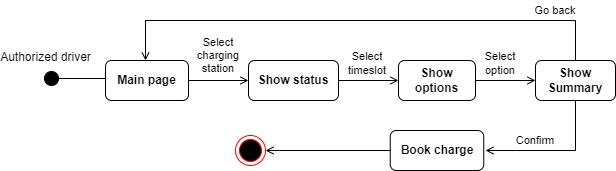

The diagram above was exported from draw.io. Its source (the exported page's mxGraphModel, read from the mxfile embedded in the PNG):
<mxGraphModel dx="1341" dy="704" grid="1" gridSize="10" guides="1" tooltips="1" connect="1" arrows="1" fold="1" page="0" pageScale="1" pageWidth="850" pageHeight="1100" math="0" shadow="0">
  <root>
    <mxCell id="0" />
    <mxCell id="1" parent="0" />
    <mxCell id="kMfmWoe47AZjLGn96diz-1" value="Authorized driver" style="html=1;verticalAlign=bottom;startArrow=circle;startFill=1;endArrow=open;startSize=6;endSize=8;rounded=0;fontSize=12;sourcePerimeterSpacing=8;targetPerimeterSpacing=8;curved=1;" parent="1" edge="1">
      <mxGeometry x="-0.9543" y="12" width="80" relative="1" as="geometry">
        <mxPoint x="-2" y="298" as="sourcePoint" />
        <mxPoint x="76" y="298" as="targetPoint" />
        <mxPoint as="offset" />
      </mxGeometry>
    </mxCell>
    <mxCell id="kMfmWoe47AZjLGn96diz-13" value="Main page" style="rounded=1;whiteSpace=wrap;html=1;fontSize=12;fontStyle=1" parent="1" vertex="1">
      <mxGeometry x="60" y="280" width="83" height="40" as="geometry" />
    </mxCell>
    <mxCell id="aDlMsYdOQwgW-BUKgHDF-1" value="" style="endArrow=open;html=1;rounded=0;fontSize=12;endFill=0;exitX=1;exitY=0.5;exitDx=0;exitDy=0;entryX=0;entryY=0.5;entryDx=0;entryDy=0;" parent="1" source="kMfmWoe47AZjLGn96diz-13" target="aDlMsYdOQwgW-BUKgHDF-2" edge="1">
      <mxGeometry width="50" height="50" relative="1" as="geometry">
        <mxPoint x="250" y="380" as="sourcePoint" />
        <mxPoint x="200" y="300" as="targetPoint" />
      </mxGeometry>
    </mxCell>
    <mxCell id="aDlMsYdOQwgW-BUKgHDF-2" value="Show status" style="rounded=1;whiteSpace=wrap;html=1;fontSize=12;fontStyle=1" parent="1" vertex="1">
      <mxGeometry x="203" y="280" width="90" height="40" as="geometry" />
    </mxCell>
    <mxCell id="aDlMsYdOQwgW-BUKgHDF-3" value="Select charging station" style="text;html=1;strokeColor=none;fillColor=none;align=center;verticalAlign=middle;whiteSpace=wrap;rounded=0;fontSize=11;" parent="1" vertex="1">
      <mxGeometry x="143" y="265" width="60" height="20" as="geometry" />
    </mxCell>
    <mxCell id="aDlMsYdOQwgW-BUKgHDF-5" value="" style="endArrow=open;html=1;rounded=0;fontSize=12;endFill=0;exitX=1;exitY=0.5;exitDx=0;exitDy=0;startArrow=none;" parent="1" source="aDlMsYdOQwgW-BUKgHDF-7" edge="1">
      <mxGeometry width="50" height="50" relative="1" as="geometry">
        <mxPoint x="170" y="310" as="sourcePoint" />
        <mxPoint x="410" y="300" as="targetPoint" />
      </mxGeometry>
    </mxCell>
    <mxCell id="aDlMsYdOQwgW-BUKgHDF-6" value="Select timeslot" style="text;html=1;strokeColor=none;fillColor=none;align=center;verticalAlign=middle;whiteSpace=wrap;rounded=0;fontSize=11;" parent="1" vertex="1">
      <mxGeometry x="292" y="273" width="60" height="20" as="geometry" />
    </mxCell>
    <mxCell id="aDlMsYdOQwgW-BUKgHDF-8" value="" style="endArrow=open;html=1;rounded=0;fontSize=12;exitX=1;exitY=0.5;exitDx=0;exitDy=0;endFill=0;" parent="1" source="aDlMsYdOQwgW-BUKgHDF-7" edge="1">
      <mxGeometry width="50" height="50" relative="1" as="geometry">
        <mxPoint x="250" y="440" as="sourcePoint" />
        <mxPoint x="490" y="300" as="targetPoint" />
        <Array as="points" />
      </mxGeometry>
    </mxCell>
    <mxCell id="aDlMsYdOQwgW-BUKgHDF-9" value="Select option" style="text;html=1;strokeColor=none;fillColor=none;align=center;verticalAlign=middle;whiteSpace=wrap;rounded=0;fontSize=11;" parent="1" vertex="1">
      <mxGeometry x="425" y="273" width="60" height="20" as="geometry" />
    </mxCell>
    <mxCell id="aDlMsYdOQwgW-BUKgHDF-11" value="Show Summary" style="rounded=1;whiteSpace=wrap;html=1;fontSize=12;fontStyle=1" parent="1" vertex="1">
      <mxGeometry x="490" y="280" width="80" height="40" as="geometry" />
    </mxCell>
    <mxCell id="aDlMsYdOQwgW-BUKgHDF-7" value="Show options" style="rounded=1;whiteSpace=wrap;html=1;fontSize=12;fontStyle=1" parent="1" vertex="1">
      <mxGeometry x="353" y="280" width="77" height="40" as="geometry" />
    </mxCell>
    <mxCell id="yp55gppwVvnTL9mgU1bX-10" value="" style="endArrow=open;html=1;rounded=0;fontSize=12;exitX=0.5;exitY=0;exitDx=0;exitDy=0;endFill=0;" parent="1" source="aDlMsYdOQwgW-BUKgHDF-11" edge="1">
      <mxGeometry width="50" height="50" relative="1" as="geometry">
        <mxPoint x="517.9999999999998" y="310" as="sourcePoint" />
        <mxPoint x="100" y="280" as="targetPoint" />
        <Array as="points">
          <mxPoint x="530" y="240" />
          <mxPoint x="100" y="240" />
        </Array>
      </mxGeometry>
    </mxCell>
    <mxCell id="yp55gppwVvnTL9mgU1bX-11" value="Book charge" style="rounded=1;whiteSpace=wrap;html=1;fontSize=12;fontStyle=1" parent="1" vertex="1">
      <mxGeometry x="344.75" y="350" width="93.5" height="40" as="geometry" />
    </mxCell>
    <mxCell id="yp55gppwVvnTL9mgU1bX-12" value="Confirm" style="text;html=1;strokeColor=none;fillColor=none;align=center;verticalAlign=middle;whiteSpace=wrap;rounded=0;fontSize=11;" parent="1" vertex="1">
      <mxGeometry x="460" y="350" width="60" height="20" as="geometry" />
    </mxCell>
    <mxCell id="GdHW1-PIhsiT19Jj8oDm-1" value="" style="endArrow=open;html=1;rounded=0;fontSize=12;endFill=0;exitX=1;exitY=0.5;exitDx=0;exitDy=0;entryX=0;entryY=0.5;entryDx=0;entryDy=0;" parent="1" edge="1">
      <mxGeometry width="50" height="50" relative="1" as="geometry">
        <mxPoint x="293" y="300" as="sourcePoint" />
        <mxPoint x="353" y="300" as="targetPoint" />
      </mxGeometry>
    </mxCell>
    <mxCell id="GdHW1-PIhsiT19Jj8oDm-2" value="Go back" style="text;html=1;strokeColor=none;fillColor=none;align=center;verticalAlign=middle;whiteSpace=wrap;rounded=0;fontSize=11;" parent="1" vertex="1">
      <mxGeometry x="480" y="220" width="60" height="20" as="geometry" />
    </mxCell>
    <mxCell id="GdHW1-PIhsiT19Jj8oDm-4" value="" style="endArrow=open;html=1;rounded=0;fontSize=12;exitX=0.5;exitY=1;exitDx=0;exitDy=0;endFill=0;" parent="1" source="aDlMsYdOQwgW-BUKgHDF-11" edge="1">
      <mxGeometry width="50" height="50" relative="1" as="geometry">
        <mxPoint x="540" y="290" as="sourcePoint" />
        <mxPoint x="440" y="370" as="targetPoint" />
        <Array as="points">
          <mxPoint x="530" y="370" />
          <mxPoint x="470" y="370" />
        </Array>
      </mxGeometry>
    </mxCell>
    <mxCell id="GdHW1-PIhsiT19Jj8oDm-5" value="" style="endArrow=open;html=1;rounded=0;fontSize=12;exitX=0;exitY=0.5;exitDx=0;exitDy=0;endFill=0;" parent="1" source="yp55gppwVvnTL9mgU1bX-11" edge="1">
      <mxGeometry width="50" height="50" relative="1" as="geometry">
        <mxPoint x="540" y="330" as="sourcePoint" />
        <mxPoint x="220" y="370" as="targetPoint" />
        <Array as="points" />
      </mxGeometry>
    </mxCell>
    <mxCell id="0GqUGYC5nbQkeR0PHRJ6-1" value="" style="ellipse;html=1;shape=endState;fillColor=#000000;strokeColor=#ff0000;" vertex="1" parent="1">
      <mxGeometry x="190" y="355" width="30" height="30" as="geometry" />
    </mxCell>
  </root>
</mxGraphModel>